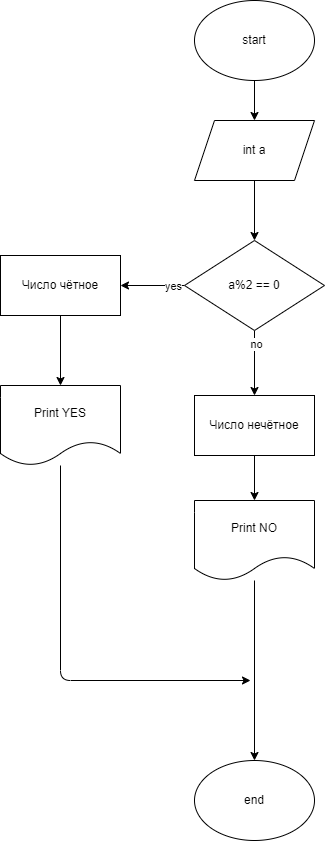

The diagram above was exported from draw.io. Its source (the exported page's mxGraphModel, read from the mxfile embedded in the PNG):
<mxGraphModel dx="1118" dy="534" grid="1" gridSize="10" guides="1" tooltips="1" connect="1" arrows="1" fold="1" page="1" pageScale="1" pageWidth="827" pageHeight="1169" math="0" shadow="0">
  <root>
    <mxCell id="0" />
    <mxCell id="1" parent="0" />
    <mxCell id="8" value="" style="edgeStyle=none;html=1;" edge="1" parent="1" source="2" target="3">
      <mxGeometry relative="1" as="geometry" />
    </mxCell>
    <mxCell id="2" value="start" style="ellipse;whiteSpace=wrap;html=1;" vertex="1" parent="1">
      <mxGeometry x="354" y="40" width="120" height="80" as="geometry" />
    </mxCell>
    <mxCell id="10" value="" style="edgeStyle=none;html=1;" edge="1" parent="1" source="3" target="4">
      <mxGeometry relative="1" as="geometry" />
    </mxCell>
    <mxCell id="3" value="int a" style="shape=parallelogram;perimeter=parallelogramPerimeter;whiteSpace=wrap;html=1;fixedSize=1;" vertex="1" parent="1">
      <mxGeometry x="354" y="160" width="120" height="60" as="geometry" />
    </mxCell>
    <mxCell id="14" value="" style="edgeStyle=none;html=1;" edge="1" parent="1" source="4" target="7">
      <mxGeometry relative="1" as="geometry" />
    </mxCell>
    <mxCell id="15" value="yes" style="edgeLabel;html=1;align=center;verticalAlign=middle;resizable=0;points=[];" vertex="1" connectable="0" parent="14">
      <mxGeometry x="-0.625" relative="1" as="geometry">
        <mxPoint as="offset" />
      </mxGeometry>
    </mxCell>
    <mxCell id="19" value="" style="edgeStyle=none;html=1;" edge="1" parent="1" source="4" target="16">
      <mxGeometry relative="1" as="geometry" />
    </mxCell>
    <mxCell id="20" value="no" style="edgeLabel;html=1;align=center;verticalAlign=middle;resizable=0;points=[];" vertex="1" connectable="0" parent="19">
      <mxGeometry x="-0.6" y="1" relative="1" as="geometry">
        <mxPoint as="offset" />
      </mxGeometry>
    </mxCell>
    <mxCell id="4" value="a%2 == 0" style="rhombus;whiteSpace=wrap;html=1;" vertex="1" parent="1">
      <mxGeometry x="344" y="280" width="140" height="90" as="geometry" />
    </mxCell>
    <mxCell id="11" value="" style="edgeStyle=none;html=1;" edge="1" parent="1" source="5" target="6">
      <mxGeometry relative="1" as="geometry" />
    </mxCell>
    <mxCell id="5" value="Print NO" style="shape=document;whiteSpace=wrap;html=1;boundedLbl=1;" vertex="1" parent="1">
      <mxGeometry x="354" y="540" width="120" height="80" as="geometry" />
    </mxCell>
    <mxCell id="6" value="end" style="ellipse;whiteSpace=wrap;html=1;" vertex="1" parent="1">
      <mxGeometry x="354" y="800" width="120" height="80" as="geometry" />
    </mxCell>
    <mxCell id="18" value="" style="edgeStyle=none;html=1;" edge="1" parent="1" source="7" target="17">
      <mxGeometry relative="1" as="geometry" />
    </mxCell>
    <mxCell id="7" value="Число чётное" style="rounded=0;whiteSpace=wrap;html=1;" vertex="1" parent="1">
      <mxGeometry x="160" y="295" width="120" height="60" as="geometry" />
    </mxCell>
    <mxCell id="21" value="" style="edgeStyle=none;html=1;" edge="1" parent="1" source="16" target="5">
      <mxGeometry relative="1" as="geometry" />
    </mxCell>
    <mxCell id="16" value="Число нечётное" style="rounded=0;whiteSpace=wrap;html=1;" vertex="1" parent="1">
      <mxGeometry x="354" y="435" width="120" height="60" as="geometry" />
    </mxCell>
    <mxCell id="22" style="edgeStyle=none;html=1;" edge="1" parent="1" source="17">
      <mxGeometry relative="1" as="geometry">
        <mxPoint x="410" y="720" as="targetPoint" />
        <Array as="points">
          <mxPoint x="220" y="720" />
        </Array>
      </mxGeometry>
    </mxCell>
    <mxCell id="17" value="Print YES" style="shape=document;whiteSpace=wrap;html=1;boundedLbl=1;rounded=0;" vertex="1" parent="1">
      <mxGeometry x="160" y="425" width="120" height="80" as="geometry" />
    </mxCell>
  </root>
</mxGraphModel>